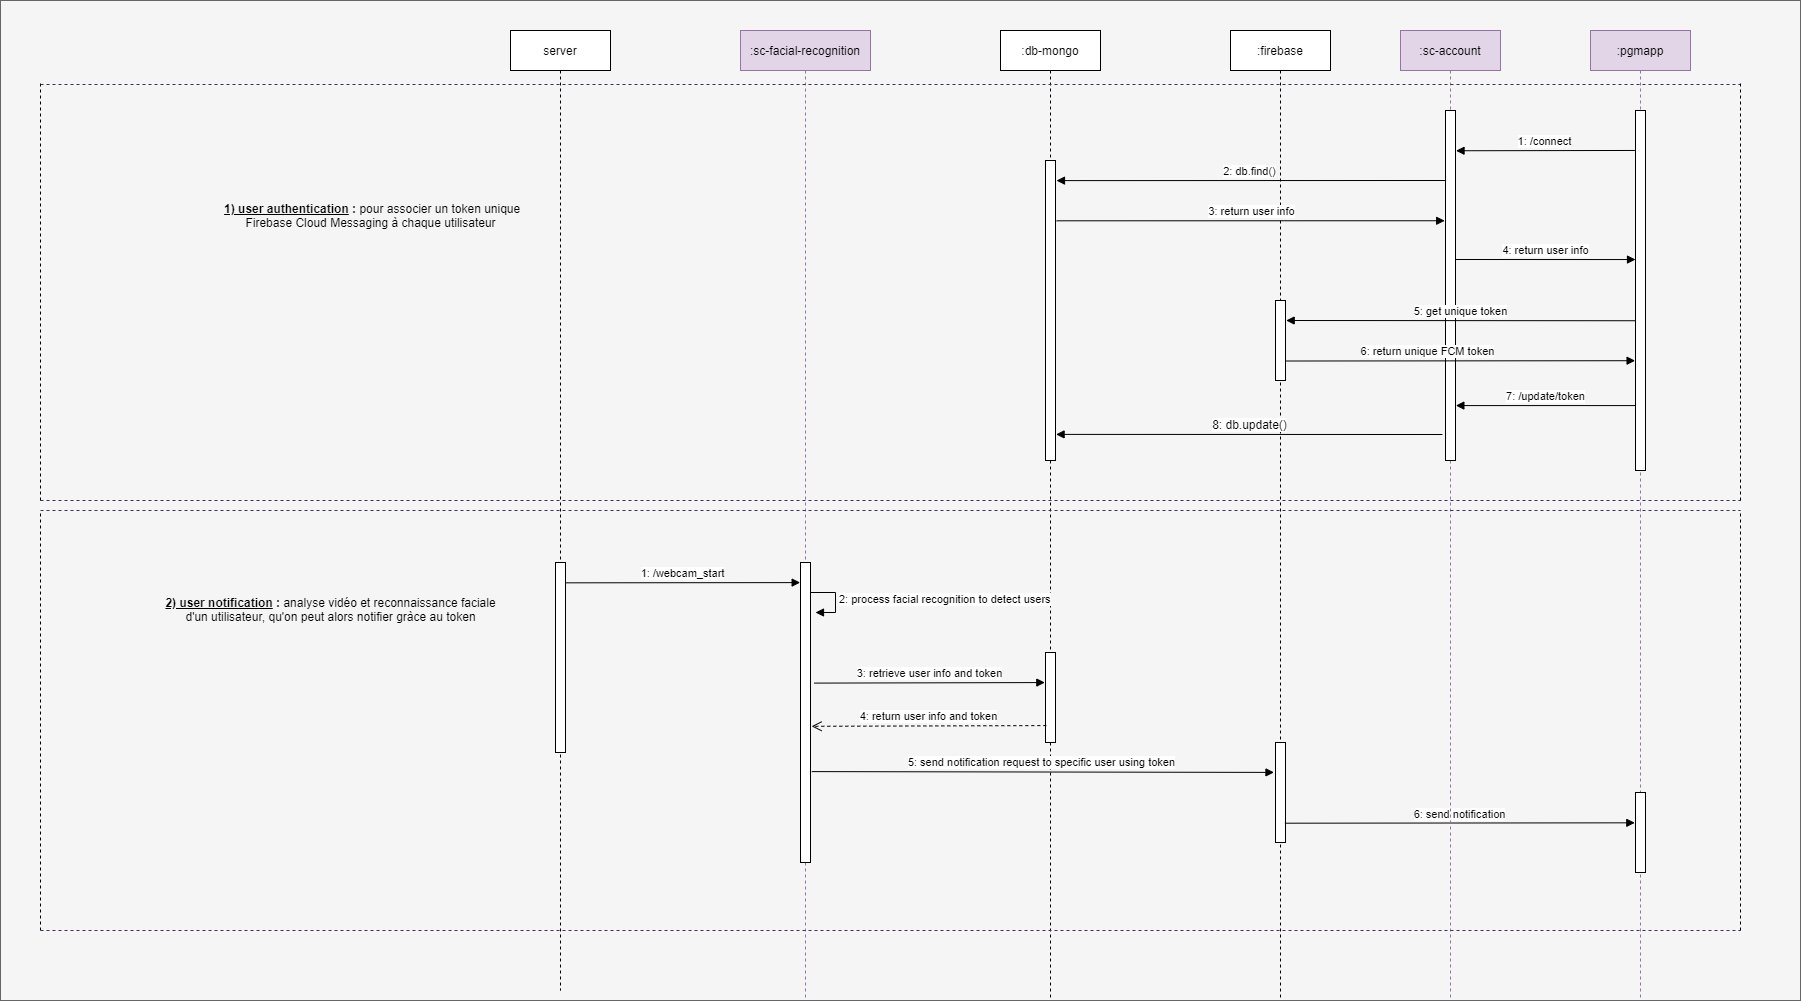

The diagram above was exported from draw.io. Its source (the exported page's mxGraphModel, read from the mxfile embedded in the PNG):
<mxGraphModel dx="3255" dy="1495" grid="1" gridSize="10" guides="1" tooltips="1" connect="1" arrows="1" fold="1" page="0" pageScale="1.5" pageWidth="826" pageHeight="1169" background="#ffffff" math="0" shadow="0">
  <root>
    <mxCell id="0" />
    <mxCell id="1" parent="0" />
    <mxCell id="i1nMJUi0xENmWCVGeBiH-137" value="" style="rounded=0;whiteSpace=wrap;html=1;fillColor=#f5f5f5;strokeColor=#666666;fontColor=#333333;" parent="1" vertex="1">
      <mxGeometry x="-760" y="-120" width="1800" height="1000" as="geometry" />
    </mxCell>
    <mxCell id="O6dEvxLWZs8Jvlg-yt5o-90" value="server" style="shape=umlLifeline;perimeter=lifelinePerimeter;whiteSpace=wrap;html=1;container=1;collapsible=0;recursiveResize=0;outlineConnect=0;" parent="1" vertex="1">
      <mxGeometry x="-250" y="-90" width="100" height="960" as="geometry" />
    </mxCell>
    <mxCell id="O6dEvxLWZs8Jvlg-yt5o-92" value="" style="html=1;points=[];perimeter=orthogonalPerimeter;" parent="O6dEvxLWZs8Jvlg-yt5o-90" vertex="1">
      <mxGeometry x="45" y="532" width="10" height="190" as="geometry" />
    </mxCell>
    <mxCell id="O6dEvxLWZs8Jvlg-yt5o-96" value=":sc-facial-recognition" style="shape=umlLifeline;perimeter=lifelinePerimeter;whiteSpace=wrap;html=1;container=1;collapsible=0;recursiveResize=0;outlineConnect=0;fillColor=#e1d5e7;strokeColor=#9673a6;" parent="1" vertex="1">
      <mxGeometry x="-20" y="-90" width="130" height="970" as="geometry" />
    </mxCell>
    <mxCell id="O6dEvxLWZs8Jvlg-yt5o-97" value="" style="html=1;points=[];perimeter=orthogonalPerimeter;" parent="O6dEvxLWZs8Jvlg-yt5o-96" vertex="1">
      <mxGeometry x="60" y="532" width="10" height="300" as="geometry" />
    </mxCell>
    <mxCell id="O6dEvxLWZs8Jvlg-yt5o-95" value="1: /webcam_start" style="html=1;verticalAlign=bottom;endArrow=block;exitX=0.958;exitY=0.107;exitDx=0;exitDy=0;exitPerimeter=0;entryX=-0.034;entryY=0.067;entryDx=0;entryDy=0;entryPerimeter=0;" parent="1" source="O6dEvxLWZs8Jvlg-yt5o-92" target="O6dEvxLWZs8Jvlg-yt5o-97" edge="1">
      <mxGeometry width="80" relative="1" as="geometry">
        <mxPoint x="-190" y="462" as="sourcePoint" />
        <mxPoint x="20" y="462" as="targetPoint" />
      </mxGeometry>
    </mxCell>
    <mxCell id="O6dEvxLWZs8Jvlg-yt5o-98" value=":db-mongo" style="shape=umlLifeline;perimeter=lifelinePerimeter;whiteSpace=wrap;html=1;container=1;collapsible=0;recursiveResize=0;outlineConnect=0;" parent="1" vertex="1">
      <mxGeometry x="240" y="-90" width="100" height="970" as="geometry" />
    </mxCell>
    <mxCell id="O6dEvxLWZs8Jvlg-yt5o-99" value="" style="html=1;points=[];perimeter=orthogonalPerimeter;" parent="O6dEvxLWZs8Jvlg-yt5o-98" vertex="1">
      <mxGeometry x="45" y="622" width="10" height="90" as="geometry" />
    </mxCell>
    <mxCell id="i1nMJUi0xENmWCVGeBiH-106" value="" style="html=1;points=[];perimeter=orthogonalPerimeter;" parent="O6dEvxLWZs8Jvlg-yt5o-98" vertex="1">
      <mxGeometry x="45" y="130" width="10" height="300" as="geometry" />
    </mxCell>
    <mxCell id="O6dEvxLWZs8Jvlg-yt5o-100" value="3: retrieve user info and token" style="html=1;verticalAlign=bottom;endArrow=block;entryX=-0.068;entryY=0.334;entryDx=0;entryDy=0;entryPerimeter=0;exitX=1.363;exitY=0.402;exitDx=0;exitDy=0;exitPerimeter=0;" parent="1" source="O6dEvxLWZs8Jvlg-yt5o-97" target="O6dEvxLWZs8Jvlg-yt5o-99" edge="1">
      <mxGeometry width="80" relative="1" as="geometry">
        <mxPoint x="34" y="492" as="sourcePoint" />
        <mxPoint x="280" y="492" as="targetPoint" />
      </mxGeometry>
    </mxCell>
    <mxCell id="O6dEvxLWZs8Jvlg-yt5o-101" value="4: return user info and token" style="html=1;verticalAlign=bottom;endArrow=open;dashed=1;endSize=8;entryX=1.109;entryY=0.546;entryDx=0;entryDy=0;entryPerimeter=0;exitX=0.083;exitY=0.812;exitDx=0;exitDy=0;exitPerimeter=0;" parent="1" source="O6dEvxLWZs8Jvlg-yt5o-99" target="O6dEvxLWZs8Jvlg-yt5o-97" edge="1">
      <mxGeometry relative="1" as="geometry">
        <mxPoint x="280" y="532" as="sourcePoint" />
        <mxPoint x="40" y="532" as="targetPoint" />
      </mxGeometry>
    </mxCell>
    <mxCell id="O6dEvxLWZs8Jvlg-yt5o-102" value=":firebase" style="shape=umlLifeline;perimeter=lifelinePerimeter;whiteSpace=wrap;html=1;container=1;collapsible=0;recursiveResize=0;outlineConnect=0;" parent="1" vertex="1">
      <mxGeometry x="470" y="-90" width="100" height="970" as="geometry" />
    </mxCell>
    <mxCell id="O6dEvxLWZs8Jvlg-yt5o-104" value="" style="html=1;points=[];perimeter=orthogonalPerimeter;" parent="O6dEvxLWZs8Jvlg-yt5o-102" vertex="1">
      <mxGeometry x="45" y="712" width="10" height="100" as="geometry" />
    </mxCell>
    <mxCell id="i1nMJUi0xENmWCVGeBiH-113" value="" style="html=1;points=[];perimeter=orthogonalPerimeter;" parent="O6dEvxLWZs8Jvlg-yt5o-102" vertex="1">
      <mxGeometry x="45" y="270" width="10" height="80" as="geometry" />
    </mxCell>
    <mxCell id="O6dEvxLWZs8Jvlg-yt5o-103" value="2: process facial recognition to detect users" style="edgeStyle=orthogonalEdgeStyle;html=1;align=left;spacingLeft=2;endArrow=block;rounded=0;entryX=1;entryY=0;" parent="1" edge="1">
      <mxGeometry relative="1" as="geometry">
        <mxPoint x="50" y="472" as="sourcePoint" />
        <Array as="points">
          <mxPoint x="75" y="472" />
          <mxPoint x="75" y="492" />
        </Array>
        <mxPoint x="55" y="492" as="targetPoint" />
      </mxGeometry>
    </mxCell>
    <mxCell id="O6dEvxLWZs8Jvlg-yt5o-105" value="5: send notification request to specific user using token" style="html=1;verticalAlign=bottom;endArrow=block;exitX=1.124;exitY=0.697;exitDx=0;exitDy=0;exitPerimeter=0;entryX=-0.151;entryY=0.299;entryDx=0;entryDy=0;entryPerimeter=0;" parent="1" source="O6dEvxLWZs8Jvlg-yt5o-97" target="O6dEvxLWZs8Jvlg-yt5o-104" edge="1">
      <mxGeometry width="80" relative="1" as="geometry">
        <mxPoint x="40" y="652" as="sourcePoint" />
        <mxPoint x="510" y="651" as="targetPoint" />
      </mxGeometry>
    </mxCell>
    <mxCell id="O6dEvxLWZs8Jvlg-yt5o-107" value=":pgmapp" style="shape=umlLifeline;perimeter=lifelinePerimeter;whiteSpace=wrap;html=1;container=1;collapsible=0;recursiveResize=0;outlineConnect=0;fillColor=#e1d5e7;strokeColor=#9673a6;" parent="1" vertex="1">
      <mxGeometry x="830" y="-90" width="100" height="970" as="geometry" />
    </mxCell>
    <mxCell id="O6dEvxLWZs8Jvlg-yt5o-108" value="" style="html=1;points=[];perimeter=orthogonalPerimeter;" parent="O6dEvxLWZs8Jvlg-yt5o-107" vertex="1">
      <mxGeometry x="45" y="762" width="10" height="80" as="geometry" />
    </mxCell>
    <mxCell id="i1nMJUi0xENmWCVGeBiH-104" value="" style="html=1;points=[];perimeter=orthogonalPerimeter;" parent="O6dEvxLWZs8Jvlg-yt5o-107" vertex="1">
      <mxGeometry x="45" y="80" width="10" height="360" as="geometry" />
    </mxCell>
    <mxCell id="O6dEvxLWZs8Jvlg-yt5o-109" value="6: send notification" style="html=1;verticalAlign=bottom;endArrow=block;exitX=0.942;exitY=0.807;exitDx=0;exitDy=0;exitPerimeter=0;entryX=-0.07;entryY=0.379;entryDx=0;entryDy=0;entryPerimeter=0;" parent="1" source="O6dEvxLWZs8Jvlg-yt5o-104" target="O6dEvxLWZs8Jvlg-yt5o-108" edge="1">
      <mxGeometry width="80" relative="1" as="geometry">
        <mxPoint x="530" y="702" as="sourcePoint" />
        <mxPoint x="730" y="703" as="targetPoint" />
      </mxGeometry>
    </mxCell>
    <mxCell id="i1nMJUi0xENmWCVGeBiH-69" value=":sc-account" style="shape=umlLifeline;perimeter=lifelinePerimeter;whiteSpace=wrap;html=1;container=1;collapsible=0;recursiveResize=0;outlineConnect=0;fillColor=#e1d5e7;strokeColor=#9673a6;" parent="1" vertex="1">
      <mxGeometry x="640" y="-90" width="100" height="970" as="geometry" />
    </mxCell>
    <mxCell id="i1nMJUi0xENmWCVGeBiH-105" value="" style="html=1;points=[];perimeter=orthogonalPerimeter;" parent="i1nMJUi0xENmWCVGeBiH-69" vertex="1">
      <mxGeometry x="45" y="80" width="10" height="350" as="geometry" />
    </mxCell>
    <mxCell id="i1nMJUi0xENmWCVGeBiH-110" value="4: return user info" style="html=1;verticalAlign=bottom;endArrow=block;entryX=0;entryY=0.414;entryDx=0;entryDy=0;entryPerimeter=0;" parent="i1nMJUi0xENmWCVGeBiH-69" target="i1nMJUi0xENmWCVGeBiH-104" edge="1">
      <mxGeometry width="80" relative="1" as="geometry">
        <mxPoint x="55" y="229" as="sourcePoint" />
        <mxPoint x="230" y="229" as="targetPoint" />
      </mxGeometry>
    </mxCell>
    <mxCell id="i1nMJUi0xENmWCVGeBiH-71" value="" style="endArrow=none;dashed=1;html=1;fillColor=#76608a;strokeColor=#432D57;" parent="1" edge="1">
      <mxGeometry width="50" height="50" relative="1" as="geometry">
        <mxPoint x="-720" y="380" as="sourcePoint" />
        <mxPoint x="980" y="380" as="targetPoint" />
      </mxGeometry>
    </mxCell>
    <mxCell id="i1nMJUi0xENmWCVGeBiH-73" value="&lt;b&gt;&lt;u&gt;2) user notification&lt;/u&gt; :&lt;/b&gt; analyse vidéo et reconnaissance faciale&lt;br&gt;d'un utilisateur, qu'on peut alors notifier gràce au token" style="text;html=1;align=center;verticalAlign=middle;resizable=0;points=[];autosize=1;" parent="1" vertex="1">
      <mxGeometry x="-605" y="474" width="350" height="30" as="geometry" />
    </mxCell>
    <mxCell id="i1nMJUi0xENmWCVGeBiH-98" value="&lt;b&gt;&amp;nbsp; &lt;u&gt;1) user authentication&lt;/u&gt; :&lt;/b&gt; pour associer un token unique &lt;br&gt;Firebase Cloud Messaging à chaque utilisateur" style="text;html=1;align=center;verticalAlign=middle;resizable=0;points=[];autosize=1;" parent="1" vertex="1">
      <mxGeometry x="-550" y="80" width="320" height="30" as="geometry" />
    </mxCell>
    <mxCell id="i1nMJUi0xENmWCVGeBiH-103" value="1: /connect" style="html=1;verticalAlign=bottom;endArrow=block;entryX=1.053;entryY=0.115;entryDx=0;entryDy=0;entryPerimeter=0;exitX=-0.063;exitY=0.111;exitDx=0;exitDy=0;exitPerimeter=0;" parent="1" source="i1nMJUi0xENmWCVGeBiH-104" target="i1nMJUi0xENmWCVGeBiH-105" edge="1">
      <mxGeometry width="80" relative="1" as="geometry">
        <mxPoint x="874" y="33" as="sourcePoint" />
        <mxPoint x="720" y="30" as="targetPoint" />
      </mxGeometry>
    </mxCell>
    <mxCell id="i1nMJUi0xENmWCVGeBiH-107" value="2: db.find()" style="html=1;verticalAlign=bottom;endArrow=block;entryX=1.099;entryY=0.067;entryDx=0;entryDy=0;entryPerimeter=0;exitX=-0.057;exitY=0.2;exitDx=0;exitDy=0;exitPerimeter=0;" parent="1" source="i1nMJUi0xENmWCVGeBiH-105" target="i1nMJUi0xENmWCVGeBiH-106" edge="1">
      <mxGeometry width="80" relative="1" as="geometry">
        <mxPoint x="684.4100000000001" y="67.75" as="sourcePoint" />
        <mxPoint x="295.46000000000004" y="67.24999999999989" as="targetPoint" />
      </mxGeometry>
    </mxCell>
    <mxCell id="i1nMJUi0xENmWCVGeBiH-109" value="3: return user info" style="html=1;verticalAlign=bottom;endArrow=block;entryX=-0.081;entryY=0.315;entryDx=0;entryDy=0;entryPerimeter=0;exitX=1.113;exitY=0.201;exitDx=0;exitDy=0;exitPerimeter=0;" parent="1" source="i1nMJUi0xENmWCVGeBiH-106" target="i1nMJUi0xENmWCVGeBiH-105" edge="1">
      <mxGeometry width="80" relative="1" as="geometry">
        <mxPoint x="290" y="139" as="sourcePoint" />
        <mxPoint x="630" y="140" as="targetPoint" />
      </mxGeometry>
    </mxCell>
    <mxCell id="i1nMJUi0xENmWCVGeBiH-111" value="5: get unique token" style="html=1;verticalAlign=bottom;endArrow=block;entryX=1.067;entryY=0.25;entryDx=0;entryDy=0;entryPerimeter=0;exitX=-0.023;exitY=0.584;exitDx=0;exitDy=0;exitPerimeter=0;" parent="1" source="i1nMJUi0xENmWCVGeBiH-104" target="i1nMJUi0xENmWCVGeBiH-113" edge="1">
      <mxGeometry width="80" relative="1" as="geometry">
        <mxPoint x="820" y="201" as="sourcePoint" />
        <mxPoint x="530" y="211" as="targetPoint" />
      </mxGeometry>
    </mxCell>
    <mxCell id="i1nMJUi0xENmWCVGeBiH-114" value="" style="html=1;verticalAlign=bottom;endArrow=block;exitX=1.09;exitY=0.441;exitDx=0;exitDy=0;exitPerimeter=0;entryX=-0.041;entryY=0.695;entryDx=0;entryDy=0;entryPerimeter=0;" parent="1" target="i1nMJUi0xENmWCVGeBiH-104" edge="1">
      <mxGeometry width="80" relative="1" as="geometry">
        <mxPoint x="525.8999999999999" y="240.51" as="sourcePoint" />
        <mxPoint x="870" y="241" as="targetPoint" />
      </mxGeometry>
    </mxCell>
    <mxCell id="i1nMJUi0xENmWCVGeBiH-117" value="6: return unique FCM token" style="edgeLabel;html=1;align=center;verticalAlign=middle;resizable=0;points=[];" parent="i1nMJUi0xENmWCVGeBiH-114" vertex="1" connectable="0">
      <mxGeometry x="-0.2038" y="1" relative="1" as="geometry">
        <mxPoint y="-9.56" as="offset" />
      </mxGeometry>
    </mxCell>
    <mxCell id="i1nMJUi0xENmWCVGeBiH-118" value="7: /update/token" style="html=1;verticalAlign=bottom;endArrow=block;exitX=-0.006;exitY=0.803;exitDx=0;exitDy=0;exitPerimeter=0;entryX=1.035;entryY=0.803;entryDx=0;entryDy=0;entryPerimeter=0;" parent="1" edge="1">
      <mxGeometry width="80" relative="1" as="geometry">
        <mxPoint x="874.94" y="285.08000000000004" as="sourcePoint" />
        <mxPoint x="695.3500000000001" y="285.08000000000004" as="targetPoint" />
      </mxGeometry>
    </mxCell>
    <mxCell id="i1nMJUi0xENmWCVGeBiH-119" value="&lt;span style=&quot;font-size: 12px&quot;&gt;8: db.update()&lt;/span&gt;" style="html=1;verticalAlign=bottom;endArrow=block;exitX=-0.307;exitY=0.86;exitDx=0;exitDy=0;exitPerimeter=0;entryX=1.059;entryY=0.913;entryDx=0;entryDy=0;entryPerimeter=0;" parent="1" target="i1nMJUi0xENmWCVGeBiH-106" edge="1">
      <mxGeometry width="80" relative="1" as="geometry">
        <mxPoint x="681.9299999999998" y="314" as="sourcePoint" />
        <mxPoint x="310" y="314" as="targetPoint" />
      </mxGeometry>
    </mxCell>
    <mxCell id="i1nMJUi0xENmWCVGeBiH-122" value="" style="endArrow=none;dashed=1;html=1;" parent="1" edge="1">
      <mxGeometry width="50" height="50" relative="1" as="geometry">
        <mxPoint x="-720" y="380" as="sourcePoint" />
        <mxPoint x="-720" y="-40" as="targetPoint" />
      </mxGeometry>
    </mxCell>
    <mxCell id="i1nMJUi0xENmWCVGeBiH-126" value="" style="endArrow=none;dashed=1;html=1;fillColor=#76608a;strokeColor=#432D57;" parent="1" edge="1">
      <mxGeometry width="50" height="50" relative="1" as="geometry">
        <mxPoint x="-720" y="-36.00000000000023" as="sourcePoint" />
        <mxPoint x="980.0000000000005" y="-36.00000000000023" as="targetPoint" />
      </mxGeometry>
    </mxCell>
    <mxCell id="i1nMJUi0xENmWCVGeBiH-127" value="" style="endArrow=none;dashed=1;html=1;" parent="1" edge="1">
      <mxGeometry width="50" height="50" relative="1" as="geometry">
        <mxPoint x="980" y="380" as="sourcePoint" />
        <mxPoint x="980" y="-40" as="targetPoint" />
      </mxGeometry>
    </mxCell>
    <mxCell id="i1nMJUi0xENmWCVGeBiH-128" value="" style="endArrow=none;dashed=1;html=1;fillColor=#76608a;strokeColor=#432D57;" parent="1" edge="1">
      <mxGeometry width="50" height="50" relative="1" as="geometry">
        <mxPoint x="-720" y="390" as="sourcePoint" />
        <mxPoint x="980" y="390" as="targetPoint" />
      </mxGeometry>
    </mxCell>
    <mxCell id="i1nMJUi0xENmWCVGeBiH-133" value="" style="endArrow=none;dashed=1;html=1;" parent="1" edge="1">
      <mxGeometry width="50" height="50" relative="1" as="geometry">
        <mxPoint x="980" y="810" as="sourcePoint" />
        <mxPoint x="980" y="390" as="targetPoint" />
      </mxGeometry>
    </mxCell>
    <mxCell id="i1nMJUi0xENmWCVGeBiH-134" value="" style="endArrow=none;dashed=1;html=1;" parent="1" edge="1">
      <mxGeometry width="50" height="50" relative="1" as="geometry">
        <mxPoint x="-720" y="810" as="sourcePoint" />
        <mxPoint x="-720" y="390" as="targetPoint" />
      </mxGeometry>
    </mxCell>
    <mxCell id="i1nMJUi0xENmWCVGeBiH-135" value="" style="endArrow=none;dashed=1;html=1;fillColor=#76608a;strokeColor=#432D57;" parent="1" edge="1">
      <mxGeometry width="50" height="50" relative="1" as="geometry">
        <mxPoint x="-720" y="810" as="sourcePoint" />
        <mxPoint x="980" y="810" as="targetPoint" />
      </mxGeometry>
    </mxCell>
  </root>
</mxGraphModel>